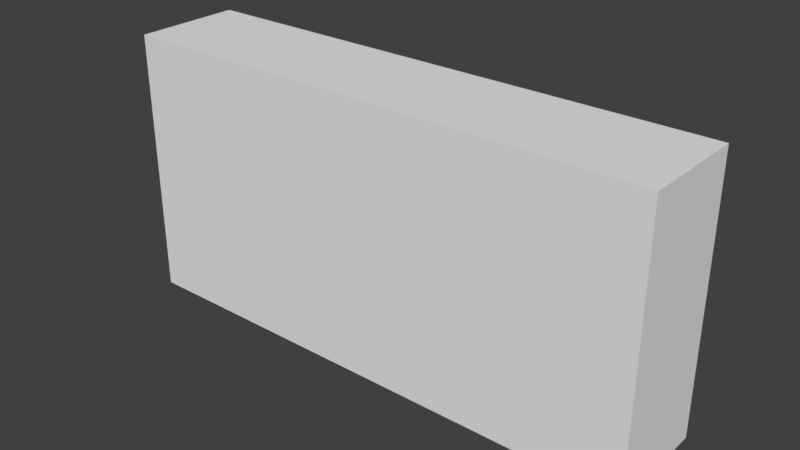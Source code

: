 # Source: panneauPiege.blend  (saved by Blender 2.79.0; exported with 4.5.12 LTS)
import bpy
from mathutils import Matrix  # noqa: F401  (used for matrix-valued properties, if any)

bpy.ops.wm.read_factory_settings(use_empty=True)
scene = bpy.context.scene
scene.name = 'Scene'

# ---- collections
col_collection_1 = bpy.data.collections.new('Collection 1'); scene.collection.children.link(col_collection_1)

# ---- materials (node trees are filled in below, after node groups)
mat_material_001 = bpy.data.materials.new('Material.001')
mat_material_001.alpha_threshold = 0.0
mat_material_001.use_transparent_shadow = False
mat_material_001.preview_render_type = 'CUBE'
mat_material_001.roughness = 0.5

# ---- material node trees

# ---- world
world_world = bpy.data.worlds.new('World'); scene.world = world_world
world_world.color = (0.05088, 0.05088, 0.05088)
world_world.use_sun_shadow = False
world_world.sun_shadow_jitter_overblur = 0.0
world_world.cycles.sampling_method = 'MANUAL'

# ---- meshes
me_cube_002 = bpy.data.meshes.new('Cube.002')
me_cube_002.from_pydata([(-0.1, -0.02, -0.05), (-0.1, -0.02, 0.05), (-0.1, 0.02, -0.05), (-0.1, 0.02, 0.05), (0.1, -0.02, -0.05), (0.1, -0.02, 0.05), (0.1, 0.02, -0.05), (0.1, 0.02, 0.05)], [], [(0, 1, 3, 2), (2, 3, 7, 6), (6, 7, 5, 4), (4, 5, 1, 0), (2, 6, 4, 0), (7, 3, 1, 5)])
_uv = me_cube_002.uv_layers.new(name='UVMap')
_uv.uv.foreach_set('vector', [0.06835, 0.361, 0.06835, 0.7926, 0.03054, 0.8115, 0.03054, 0.342, 0.03054, 0.342, 0.03054, 0.8115, 0.9695, 0.8115, 0.9695, 0.342, 0.9695, 0.342, 0.9695, 0.8115, 0.9316, 0.7926, 0.9316, 0.361, 0.9316, 0.361, 0.9316, 0.7926, 0.06835, 0.7926, 0.06835, 0.361, 0.03054, 0.342, 0.9695, 0.342, 0.9316, 0.361, 0.06835, 0.361, 0.9695, 0.8115, 0.03054, 0.8115, 0.06835, 0.7926, 0.9316, 0.7926])
me_cube_002.materials.append(mat_material_001)
me_cube_002.use_remesh_preserve_volume = False
me_cube_002.use_remesh_preserve_attributes = False
me_cube_002.use_mirror_vertex_groups = False
me_cube_002.update()

# ---- objects
ob_cube = bpy.data.objects.new('Cube', me_cube_002)

# ---- transforms, parenting, visibility, modifiers, constraints
ob_cube.location = (0.0, 0.0, 0.0)
ob_cube.lineart.crease_threshold = 0.0

# ---- collection membership
col_collection_1.objects.link(ob_cube)

# ---- scene / render settings (as saved in the file)
scene.frame_start = 1; scene.frame_end = 250; scene.frame_set(1)
scene.render.engine = 'BLENDER_EEVEE_NEXT'
scene.render.resolution_percentage = 50
scene.render.dither_intensity = 0.0
scene.cycles.use_denoising = False
scene.cycles.samples = 128
scene.cycles.sampling_pattern = 'TABULATED_SOBOL'
scene.cycles.use_adaptive_sampling = False
scene.cycles.use_light_tree = False
scene.cycles.blur_glossy = 0.0
scene.cycles.sample_clamp_indirect = 0.0
scene.view_settings.view_transform = 'Standard'
bpy.context.view_layer.update()

# ---- added for rendering (the .blend has no active camera and no usable light): camera, sun
cam_auto = bpy.data.cameras.new('AutoCamera')
cam_auto.lens = 50.0
cam_auto.sensor_width = 36.0
cam_auto.clip_end = 1000.0
ob_auto_camera = bpy.data.objects.new('AutoCamera', cam_auto)
scene.collection.objects.link(ob_auto_camera)
ob_auto_camera.location = (0.210171, -0.252205, 0.168137)
ob_auto_camera.rotation_euler = (1.09748, -7.21219e-08, 0.694738)
scene.camera = ob_auto_camera
light_auto_sun = bpy.data.lights.new('AutoSun', 'SUN')
light_auto_sun.energy = 3.0
light_auto_sun.angle = 0.0523599
ob_auto_sun = bpy.data.objects.new('AutoSun', light_auto_sun)
scene.collection.objects.link(ob_auto_sun)
ob_auto_sun.rotation_euler = (0.872665, 0.174533, 0.523599)
bpy.context.view_layer.update()

